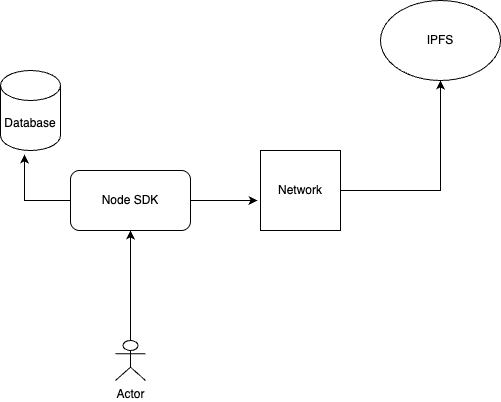

The diagram above was exported from draw.io. Its source (the exported page's mxGraphModel, read from the mxfile embedded in the PNG):
<mxGraphModel dx="706" dy="604" grid="1" gridSize="10" guides="1" tooltips="1" connect="1" arrows="1" fold="1" page="1" pageScale="1" pageWidth="850" pageHeight="1100" math="0" shadow="0">
  <root>
    <mxCell id="0" />
    <mxCell id="1" parent="0" />
    <mxCell id="TFy9RjbR4V1ds80SMkNv-9" style="edgeStyle=orthogonalEdgeStyle;rounded=0;orthogonalLoop=1;jettySize=auto;html=1;entryX=0.5;entryY=1;entryDx=0;entryDy=0;" edge="1" parent="1" source="TFy9RjbR4V1ds80SMkNv-1" target="TFy9RjbR4V1ds80SMkNv-5">
      <mxGeometry relative="1" as="geometry" />
    </mxCell>
    <mxCell id="TFy9RjbR4V1ds80SMkNv-1" value="Network" style="whiteSpace=wrap;html=1;aspect=fixed;" vertex="1" parent="1">
      <mxGeometry x="330" y="250" width="80" height="80" as="geometry" />
    </mxCell>
    <mxCell id="TFy9RjbR4V1ds80SMkNv-2" value="Database" style="shape=cylinder3;whiteSpace=wrap;html=1;boundedLbl=1;backgroundOutline=1;size=15;" vertex="1" parent="1">
      <mxGeometry x="70" y="170" width="60" height="80" as="geometry" />
    </mxCell>
    <mxCell id="TFy9RjbR4V1ds80SMkNv-3" value="Node SDK" style="rounded=1;whiteSpace=wrap;html=1;" vertex="1" parent="1">
      <mxGeometry x="140" y="270" width="120" height="60" as="geometry" />
    </mxCell>
    <mxCell id="TFy9RjbR4V1ds80SMkNv-6" style="edgeStyle=orthogonalEdgeStyle;rounded=0;orthogonalLoop=1;jettySize=auto;html=1;entryX=0.5;entryY=1;entryDx=0;entryDy=0;" edge="1" parent="1" source="TFy9RjbR4V1ds80SMkNv-4" target="TFy9RjbR4V1ds80SMkNv-3">
      <mxGeometry relative="1" as="geometry" />
    </mxCell>
    <mxCell id="TFy9RjbR4V1ds80SMkNv-4" value="Actor" style="shape=umlActor;verticalLabelPosition=bottom;verticalAlign=top;html=1;outlineConnect=0;" vertex="1" parent="1">
      <mxGeometry x="185" y="440" width="30" height="40" as="geometry" />
    </mxCell>
    <mxCell id="TFy9RjbR4V1ds80SMkNv-5" value="IPFS" style="ellipse;whiteSpace=wrap;html=1;" vertex="1" parent="1">
      <mxGeometry x="450" y="100" width="120" height="80" as="geometry" />
    </mxCell>
    <mxCell id="TFy9RjbR4V1ds80SMkNv-7" style="edgeStyle=orthogonalEdgeStyle;rounded=0;orthogonalLoop=1;jettySize=auto;html=1;entryX=0.4;entryY=1.05;entryDx=0;entryDy=0;entryPerimeter=0;" edge="1" parent="1" source="TFy9RjbR4V1ds80SMkNv-3" target="TFy9RjbR4V1ds80SMkNv-2">
      <mxGeometry relative="1" as="geometry" />
    </mxCell>
    <mxCell id="TFy9RjbR4V1ds80SMkNv-8" style="edgeStyle=orthogonalEdgeStyle;rounded=0;orthogonalLoop=1;jettySize=auto;html=1;entryX=-0.037;entryY=0.625;entryDx=0;entryDy=0;entryPerimeter=0;" edge="1" parent="1" source="TFy9RjbR4V1ds80SMkNv-3" target="TFy9RjbR4V1ds80SMkNv-1">
      <mxGeometry relative="1" as="geometry" />
    </mxCell>
  </root>
</mxGraphModel>